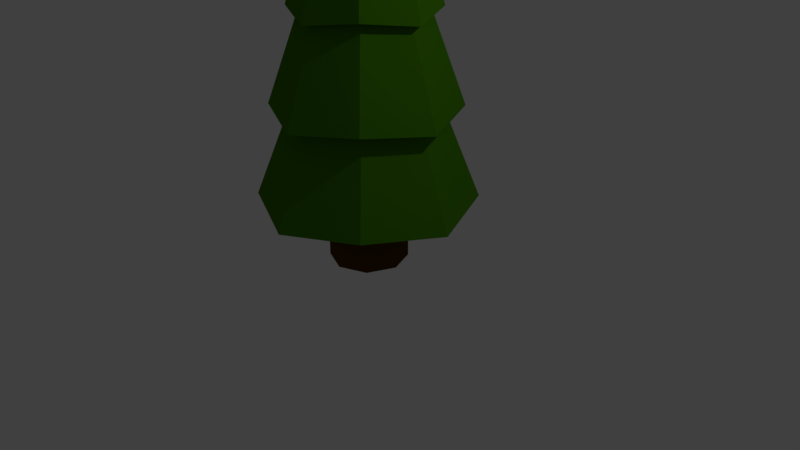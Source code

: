 # Source: PineTree2.blend  (saved by Blender 2.79.0; exported with 4.5.12 LTS)
import bpy
from mathutils import Matrix  # noqa: F401  (used for matrix-valued properties, if any)

bpy.ops.wm.read_factory_settings(use_empty=True)
scene = bpy.context.scene
scene.name = 'Scene'

# ---- collections
col_collection_1 = bpy.data.collections.new('Collection 1'); scene.collection.children.link(col_collection_1)

# ---- materials (node trees are filled in below, after node groups)
mat_trunk = bpy.data.materials.new('Trunk')
mat_trunk.alpha_threshold = 0.0
mat_trunk.use_transparent_shadow = False
mat_trunk.diffuse_color = (0.08353, 0.03473, 0.0, 1.0)
mat_trunk.specular_color = (0.1329, 0.0742, 0.000603)
mat_trunk.roughness = 0.5
mat_leafybits = bpy.data.materials.new('LeafyBits')
mat_leafybits.alpha_threshold = 0.0
mat_leafybits.use_transparent_shadow = False
mat_leafybits.diffuse_color = (0.05627, 0.2079, 0.002544, 1.0)
mat_leafybits.specular_color = (0.6375, 1.0, 0.003325)
mat_leafybits.roughness = 0.5

# ---- material node trees

# ---- world
world_world = bpy.data.worlds.new('World'); scene.world = world_world
world_world.color = (0.05088, 0.05088, 0.05088)
world_world.use_sun_shadow = False
world_world.sun_shadow_jitter_overblur = 0.0
world_world.cycles.sampling_method = 'MANUAL'

# ---- cameras
cam_camera = bpy.data.cameras.new('Camera')
cam_camera.clip_end = 100.0
cam_camera.lens = 35.0
cam_camera.sensor_width = 32.0
cam_camera.sensor_height = 18.0
cam_camera.ortho_scale = 7.314
cam_camera.dof.focus_distance = 0.0
cam_camera.dof.aperture_fstop = 128.0

# ---- lights
light_lamp = bpy.data.lights.new('Lamp', 'POINT')
light_lamp.transmission_factor = 0.0
light_lamp.cutoff_distance = 30.0
light_lamp.energy = 100.0
light_lamp.shadow_buffer_clip_start = 1.001
light_lamp.shadow_soft_size = 0.1
light_lamp.shadow_maximum_resolution = 0.006
light_lamp.use_absolute_resolution = True

# ---- meshes
me_cylinder_001 = bpy.data.meshes.new('Cylinder.001')
me_cylinder_001.from_pydata([(0.0, 1.0, -1.0), (0.0, 1.0, 1.0), (0.7071, 0.7071, -1.0), (0.7071, 0.7071, 1.0), (1.0, -4.371e-08, -1.0), (1.0, -4.371e-08, 1.0), (0.7071, -0.7071, -1.0), (0.7071, -0.7071, 1.0), (-8.742e-08, -1.0, -1.0), (-8.742e-08, -1.0, 1.0), (-0.7071, -0.7071, -1.0), (-0.7071, -0.7071, 1.0), (-1.0, 1.192e-08, -1.0), (-1.0, 1.192e-08, 1.0), (-0.7071, 0.7071, -1.0), (-0.7071, 0.7071, 1.0)], [], [(0, 1, 3, 2), (2, 3, 5, 4), (4, 5, 7, 6), (6, 7, 9, 8), (8, 9, 11, 10), (10, 11, 13, 12), (3, 1, 15, 13, 11, 9, 7, 5), (12, 13, 15, 14), (14, 15, 1, 0), (0, 2, 4, 6, 8, 10, 12, 14)])
me_cylinder_001.materials.append(mat_trunk)
me_cylinder_001.use_remesh_preserve_volume = False
me_cylinder_001.use_remesh_preserve_attributes = False
me_cylinder_001.use_mirror_vertex_groups = False
me_cylinder_001.update()
me_cylinder = bpy.data.meshes.new('Cylinder')
me_cylinder.from_pydata([(0.0, 1.0, 0.0), (-6.995e-09, 0.06112, 7.0), (0.7071, 0.7071, 0.0), (0.04322, 0.04322, 7.0), (1.0, -4.371e-08, 0.0), (0.06112, 4.323e-09, 7.0), (0.7071, -0.7071, 0.0), (0.04322, -0.04322, 7.0), (-8.742e-08, -1.0, 0.0), (-1.234e-08, -0.06112, 7.0), (-0.7071, -0.7071, 0.0), (-0.04322, -0.04322, 7.0), (-1.0, 1.192e-08, 0.0), (-0.06112, 7.724e-09, 7.0), (-0.7071, 0.7071, 0.0), (-0.04322, 0.04322, 7.0), (-1.166e-09, 0.8435, 1.167), (-2.332e-09, 0.687, 2.333), (-3.498e-09, 0.5306, 3.5), (-4.663e-09, 0.3741, 4.667), (-5.829e-09, 0.2176, 5.833), (0.1539, 0.1539, 5.833), (0.2645, 0.2645, 4.667), (0.3752, 0.3752, 3.5), (0.4858, 0.4858, 2.333), (0.5965, 0.5965, 1.167), (0.2176, -3.682e-09, 5.833), (0.3741, -1.169e-08, 4.667), (0.5306, -1.969e-08, 3.5), (0.687, -2.77e-08, 2.333), (0.8435, -3.571e-08, 1.167), (0.1539, -0.1539, 5.833), (0.2645, -0.2645, 4.667), (0.3752, -0.3752, 3.5), (0.4858, -0.4858, 2.333), (0.5965, -0.5965, 1.167), (-2.485e-08, -0.2176, 5.833), (-3.737e-08, -0.3741, 4.667), (-4.988e-08, -0.5306, 3.5), (-6.239e-08, -0.687, 2.333), (-7.491e-08, -0.8435, 1.167), (-0.1539, -0.1539, 5.833), (-0.2645, -0.2645, 4.667), (-0.3752, -0.3752, 3.5), (-0.4858, -0.4858, 2.333), (-0.5965, -0.5965, 1.167), (-0.2176, 8.424e-09, 5.833), (-0.3741, 9.124e-09, 4.667), (-0.5306, 9.824e-09, 3.5), (-0.687, 1.052e-08, 2.333), (-0.8435, 1.122e-08, 1.167), (-0.1539, 0.1539, 5.833), (-0.2645, 0.2645, 4.667), (-0.3752, 0.3752, 3.5), (-0.4858, 0.4858, 2.333), (-0.5965, 0.5965, 1.167), (-5.983e-09, 0.3564, 5.59), (0.252, 0.252, 5.678), (0.3564, -1.197e-08, 5.59), (0.252, -0.252, 5.678), (-3.714e-08, -0.3564, 5.59), (-0.252, -0.252, 5.678), (-0.3564, 7.857e-09, 5.59), (-0.252, 0.252, 5.678), (3.718e-10, 0.5581, 4.423), (0.3946, 0.3946, 4.512), (0.5581, -2.293e-08, 4.423), (0.3946, -0.3946, 4.512), (-4.842e-08, -0.5581, 4.423), (-0.3946, -0.3946, 4.512), (-0.5581, 8.115e-09, 4.423), (-0.3946, 0.3946, 4.512), (-4.684e-10, 0.7399, 3.256), (0.5232, 0.5232, 3.345), (0.7399, -3.334e-08, 3.256), (0.5232, -0.5232, 3.345), (-6.515e-08, -0.7399, 3.256), (-0.5232, -0.5232, 3.345), (-0.7399, 7.822e-09, 3.256), (-0.5232, 0.5232, 3.345), (8.746e-09, 0.905, 2.09), (0.6399, 0.6399, 2.178), (0.905, -3.885e-08, 2.09), (0.6399, -0.6399, 2.178), (-7.037e-08, -0.905, 2.09), (-0.6399, -0.6399, 2.178), (-0.905, 1.15e-08, 2.09), (-0.6399, 0.6399, 2.178), (7.04e-09, 1.17, 0.9231), (0.8275, 0.8275, 1.012), (1.17, -5.242e-08, 0.9231), (0.8275, -0.8275, 1.012), (-9.526e-08, -1.17, 0.9231), (-0.8275, -0.8275, 1.012), (-1.17, 1.269e-08, 0.9231), (-0.8275, 0.8275, 1.012), (0.971, 0.971, -0.155), (1.373, -6.559e-08, -0.2436), (0.971, -0.971, -0.155), (-1.173e-07, -1.373, -0.2436), (-0.971, -0.971, -0.155), (-1.373, 1.081e-08, -0.2436), (-0.971, 0.971, -0.155), (2.781e-09, 1.373, -0.2436), (-0.3536, 0.3536, -1.0), (-0.3536, 0.3536, 0.0)], [(105, 104)], [(56, 1, 3, 57), (57, 3, 5, 58), (58, 5, 7, 59), (59, 7, 9, 60), (60, 9, 11, 61), (61, 11, 13, 62), (3, 1, 15, 13, 11, 9, 7, 5), (62, 13, 15, 63), (63, 15, 1, 56), (0, 2, 4, 6, 8, 10, 12, 14), (102, 55, 16, 103), (95, 54, 17, 88), (87, 53, 18, 80), (79, 52, 19, 72), (71, 51, 20, 64), (101, 50, 55, 102), (94, 49, 54, 95), (86, 48, 53, 87), (78, 47, 52, 79), (70, 46, 51, 71), (100, 45, 50, 101), (93, 44, 49, 94), (85, 43, 48, 86), (77, 42, 47, 78), (69, 41, 46, 70), (99, 40, 45, 100), (92, 39, 44, 93), (84, 38, 43, 85), (76, 37, 42, 77), (68, 36, 41, 69), (98, 35, 40, 99), (91, 34, 39, 92), (83, 33, 38, 84), (75, 32, 37, 76), (67, 31, 36, 68), (97, 30, 35, 98), (90, 29, 34, 91), (82, 28, 33, 83), (74, 27, 32, 75), (66, 26, 31, 67), (96, 25, 30, 97), (89, 24, 29, 90), (81, 23, 28, 82), (73, 22, 27, 74), (65, 21, 26, 66), (103, 16, 25, 96), (88, 17, 24, 89), (80, 18, 23, 81), (72, 19, 22, 73), (64, 20, 21, 65), (51, 63, 56, 20), (46, 62, 63, 51), (41, 61, 62, 46), (36, 60, 61, 41), (31, 59, 60, 36), (26, 58, 59, 31), (21, 57, 58, 26), (20, 56, 57, 21), (19, 64, 65, 22), (22, 65, 66, 27), (27, 66, 67, 32), (32, 67, 68, 37), (37, 68, 69, 42), (42, 69, 70, 47), (47, 70, 71, 52), (52, 71, 64, 19), (18, 72, 73, 23), (23, 73, 74, 28), (28, 74, 75, 33), (33, 75, 76, 38), (38, 76, 77, 43), (43, 77, 78, 48), (48, 78, 79, 53), (53, 79, 72, 18), (17, 80, 81, 24), (24, 81, 82, 29), (29, 82, 83, 34), (34, 83, 84, 39), (39, 84, 85, 44), (44, 85, 86, 49), (49, 86, 87, 54), (54, 87, 80, 17), (16, 88, 89, 25), (25, 89, 90, 30), (30, 90, 91, 35), (35, 91, 92, 40), (40, 92, 93, 45), (45, 93, 94, 50), (50, 94, 95, 55), (55, 95, 88, 16), (0, 103, 96, 2), (2, 96, 97, 4), (4, 97, 98, 6), (6, 98, 99, 8), (8, 99, 100, 10), (10, 100, 101, 12), (12, 101, 102, 14), (14, 102, 103, 0)])
me_cylinder.materials.append(mat_leafybits)
me_cylinder.use_remesh_preserve_volume = False
me_cylinder.use_remesh_preserve_attributes = False
me_cylinder.use_mirror_vertex_groups = False
me_cylinder.update()

# ---- objects
ob_cylinder_001 = bpy.data.objects.new('Cylinder.001', me_cylinder_001)
ob_cylinder = bpy.data.objects.new('Cylinder', me_cylinder)
ob_lamp = bpy.data.objects.new('Lamp', light_lamp)
ob_camera = bpy.data.objects.new('Camera', cam_camera)

# ---- transforms, parenting, visibility, modifiers, constraints
ob_cylinder_001.location = (0.0, 0.0, 0.5)
ob_cylinder_001.scale = (0.5, 0.5, 0.5)
ob_cylinder_001.lineart.crease_threshold = 0.0
ob_cylinder.location = (0.0, 0.0, 1.0)
ob_cylinder.lineart.crease_threshold = 0.0
ob_lamp.location = (4.076, 1.005, 5.904)
ob_lamp.rotation_euler = (0.6503, 0.05522, 1.866)
ob_lamp.lock_rotations_4d = False
ob_lamp.empty_display_type = 'ARROWS'
ob_lamp.color = (0.0, 0.0, 0.0, 0.0)
ob_lamp.lineart.crease_threshold = 0.0
ob_camera.location = (7.481, -6.508, 5.344)
ob_camera.rotation_euler = (1.109, 0.0, 0.8149)
ob_camera.lock_rotations_4d = False
ob_camera.empty_display_type = 'ARROWS'
ob_camera.color = (0.0, 0.0, 0.0, 0.0)
ob_camera.display_type = 'WIRE'
ob_camera.lineart.crease_threshold = 0.0

# ---- collection membership
col_collection_1.objects.link(ob_cylinder_001)
col_collection_1.objects.link(ob_cylinder)
col_collection_1.objects.link(ob_lamp)
col_collection_1.objects.link(ob_camera)

# ---- scene / render settings (as saved in the file)
scene.camera = ob_camera
scene.frame_start = 1; scene.frame_end = 250; scene.frame_set(1)
scene.render.engine = 'BLENDER_EEVEE_NEXT'
scene.render.resolution_percentage = 50
scene.render.dither_intensity = 0.0
scene.cycles.use_denoising = False
scene.cycles.samples = 128
scene.cycles.sampling_pattern = 'TABULATED_SOBOL'
scene.cycles.use_adaptive_sampling = False
scene.cycles.use_light_tree = False
scene.cycles.blur_glossy = 0.0
scene.cycles.sample_clamp_indirect = 0.0
scene.view_settings.view_transform = 'Standard'
bpy.context.view_layer.update()
